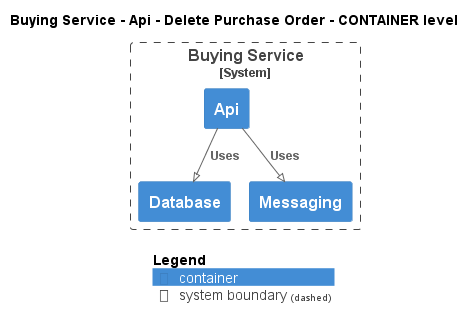

The diagram above was rendered by PlantUML. Its source (embedded in the PNG):
@startuml
!pragma layout smetana
!include ..\..\..\..\..\..\.c4s\C4_Container.puml

AddElementTag("state:new", $bgColor=green, $fontColor=#ffffff, $borderColor=green, $shadowing="False")
AddElementTag("state:changed", $bgColor=orange, $fontColor=#ffffff, $borderColor=orange, $shadowing="False")
AddElementTag("state:removed", $bgColor=red, $fontColor=#ffffff, $borderColor=red, $shadowing="False")

AddRelTag("state:new", $textColor=green, $lineColor=green)
AddRelTag("state:changed", $textColor=orange, $lineColor=orange)
AddRelTag("state:removed", $textColor=red, $lineColor=red)

SHOW_PERSON_PORTRAIT()
LAYOUT_TOP_DOWN()

skinparam linetype polyline

title Buying Service - Api - Delete Purchase Order - CONTAINER level


System_Boundary(ECommercePlatform.SoftwareSystems.BuyingService, "Buying Service") {
    Container(ECommercePlatform.SoftwareSystems.BuyingService.Containers.Api, "Api", "", "")
    Container(ECommercePlatform.SoftwareSystems.BuyingService.Containers.Database, "Database", "", "")
    Container(ECommercePlatform.SoftwareSystems.BuyingService.Containers.Messaging, "Messaging", "", "")
}

Rel(ECommercePlatform.SoftwareSystems.BuyingService.Containers.Api, ECommercePlatform.SoftwareSystems.BuyingService.Containers.Database, "Uses")
Rel(ECommercePlatform.SoftwareSystems.BuyingService.Containers.Api, ECommercePlatform.SoftwareSystems.BuyingService.Containers.Messaging, "Uses")


SHOW_LEGEND()
@enduml